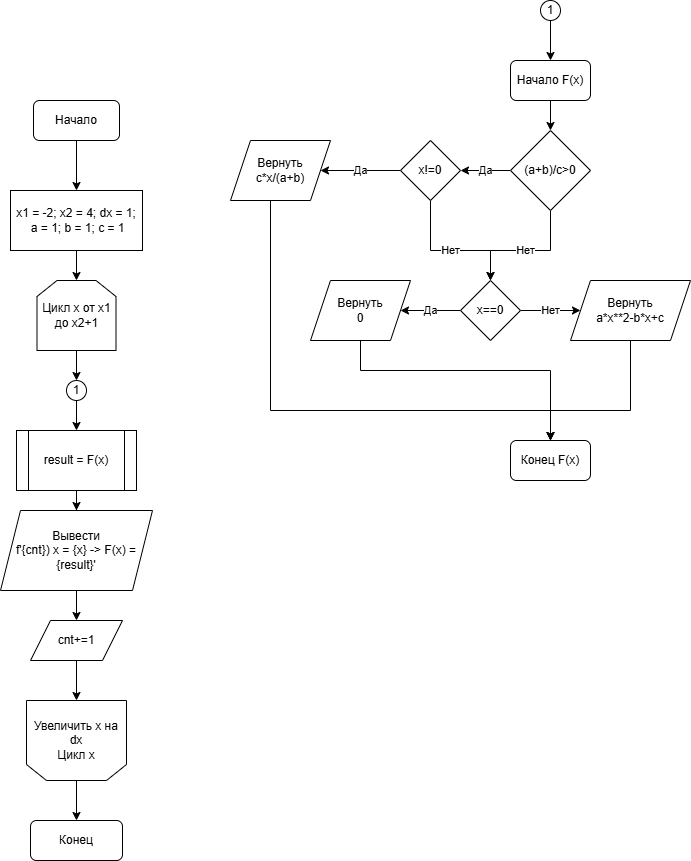

The diagram above was exported from draw.io. Its source (the exported page's mxGraphModel, read from the mxfile embedded in the PNG):
<mxGraphModel dx="1434" dy="991" grid="1" gridSize="10" guides="1" tooltips="1" connect="1" arrows="1" fold="1" page="1" pageScale="1" pageWidth="827" pageHeight="1169" math="0" shadow="0">
  <root>
    <mxCell id="0" />
    <mxCell id="1" parent="0" />
    <mxCell id="lpJkd3HTgbMedt7BmzEQ-3" edge="1" parent="1" source="lpJkd3HTgbMedt7BmzEQ-2" style="edgeStyle=orthogonalEdgeStyle;rounded=0;orthogonalLoop=1;jettySize=auto;html=1;" target="lpJkd3HTgbMedt7BmzEQ-4">
      <mxGeometry relative="1" as="geometry">
        <mxPoint x="86" y="260" as="targetPoint" />
      </mxGeometry>
    </mxCell>
    <mxCell id="lpJkd3HTgbMedt7BmzEQ-2" parent="1" style="rounded=1;whiteSpace=wrap;html=1;" value="Начало" vertex="1">
      <mxGeometry height="40" width="86" x="43" y="170" as="geometry" />
    </mxCell>
    <mxCell id="lpJkd3HTgbMedt7BmzEQ-5" edge="1" parent="1" source="lpJkd3HTgbMedt7BmzEQ-4" style="edgeStyle=orthogonalEdgeStyle;rounded=0;orthogonalLoop=1;jettySize=auto;html=1;" target="lpJkd3HTgbMedt7BmzEQ-10">
      <mxGeometry relative="1" as="geometry">
        <mxPoint x="86.00000000000011" y="350" as="targetPoint" />
      </mxGeometry>
    </mxCell>
    <mxCell id="lpJkd3HTgbMedt7BmzEQ-4" parent="1" style="rounded=0;whiteSpace=wrap;html=1;" value="x1 = -2; x2 = 4; dx = 1;&lt;div&gt;&amp;nbsp;a = 1; b = 1; c = 1&lt;/div&gt;" vertex="1">
      <mxGeometry height="60" width="132" x="20" y="260" as="geometry" />
    </mxCell>
    <mxCell id="lpJkd3HTgbMedt7BmzEQ-25" edge="1" parent="1" source="lpJkd3HTgbMedt7BmzEQ-10" style="edgeStyle=orthogonalEdgeStyle;rounded=0;orthogonalLoop=1;jettySize=auto;html=1;" target="lpJkd3HTgbMedt7BmzEQ-23">
      <mxGeometry relative="1" as="geometry" />
    </mxCell>
    <mxCell id="lpJkd3HTgbMedt7BmzEQ-10" parent="1" style="shape=loopLimit;whiteSpace=wrap;html=1;" value="Цикл x от x1 до x2+1" vertex="1">
      <mxGeometry height="70" width="79" x="46.5" y="350" as="geometry" />
    </mxCell>
    <mxCell id="lpJkd3HTgbMedt7BmzEQ-13" edge="1" parent="1" source="lpJkd3HTgbMedt7BmzEQ-12" style="edgeStyle=orthogonalEdgeStyle;rounded=0;orthogonalLoop=1;jettySize=auto;html=1;" target="lpJkd3HTgbMedt7BmzEQ-14">
      <mxGeometry relative="1" as="geometry">
        <mxPoint x="86" y="600" as="targetPoint" />
      </mxGeometry>
    </mxCell>
    <mxCell id="lpJkd3HTgbMedt7BmzEQ-12" parent="1" style="shape=process;whiteSpace=wrap;html=1;backgroundOutline=1;" value="result = F(x)" vertex="1">
      <mxGeometry height="60" width="120" x="26" y="500" as="geometry" />
    </mxCell>
    <mxCell id="lpJkd3HTgbMedt7BmzEQ-15" edge="1" parent="1" source="lpJkd3HTgbMedt7BmzEQ-14" style="edgeStyle=orthogonalEdgeStyle;rounded=0;orthogonalLoop=1;jettySize=auto;html=1;" target="lpJkd3HTgbMedt7BmzEQ-16">
      <mxGeometry relative="1" as="geometry">
        <mxPoint x="86" y="690" as="targetPoint" />
      </mxGeometry>
    </mxCell>
    <mxCell id="lpJkd3HTgbMedt7BmzEQ-14" parent="1" style="shape=parallelogram;perimeter=parallelogramPerimeter;whiteSpace=wrap;html=1;fixedSize=1;" value="Вывести&lt;div&gt;f'{cnt}) x = {x} -&amp;gt; F(x) = {result}'&lt;/div&gt;" vertex="1">
      <mxGeometry height="80" width="152" x="10" y="580" as="geometry" />
    </mxCell>
    <mxCell id="lpJkd3HTgbMedt7BmzEQ-17" edge="1" parent="1" source="lpJkd3HTgbMedt7BmzEQ-16" style="edgeStyle=orthogonalEdgeStyle;rounded=0;orthogonalLoop=1;jettySize=auto;html=1;">
      <mxGeometry relative="1" as="geometry">
        <mxPoint x="86.00000000000011" y="770" as="targetPoint" />
      </mxGeometry>
    </mxCell>
    <mxCell id="lpJkd3HTgbMedt7BmzEQ-16" parent="1" style="shape=parallelogram;perimeter=parallelogramPerimeter;whiteSpace=wrap;html=1;fixedSize=1;" value="cnt+=1" vertex="1">
      <mxGeometry height="40" width="92" x="40" y="690" as="geometry" />
    </mxCell>
    <mxCell id="lpJkd3HTgbMedt7BmzEQ-21" edge="1" parent="1" source="lpJkd3HTgbMedt7BmzEQ-20" style="edgeStyle=orthogonalEdgeStyle;rounded=0;orthogonalLoop=1;jettySize=auto;html=1;" target="lpJkd3HTgbMedt7BmzEQ-22">
      <mxGeometry relative="1" as="geometry">
        <mxPoint x="86" y="890" as="targetPoint" />
      </mxGeometry>
    </mxCell>
    <mxCell id="lpJkd3HTgbMedt7BmzEQ-20" parent="1" style="shape=loopLimit;whiteSpace=wrap;html=1;direction=west;" value="Увеличить x на dx&lt;div&gt;Цикл x&lt;/div&gt;" vertex="1">
      <mxGeometry height="80" width="100" x="36" y="770" as="geometry" />
    </mxCell>
    <mxCell id="lpJkd3HTgbMedt7BmzEQ-22" parent="1" style="rounded=1;whiteSpace=wrap;html=1;" value="Конец" vertex="1">
      <mxGeometry height="40" width="92" x="40" y="890" as="geometry" />
    </mxCell>
    <mxCell id="lpJkd3HTgbMedt7BmzEQ-26" edge="1" parent="1" source="lpJkd3HTgbMedt7BmzEQ-23" style="edgeStyle=orthogonalEdgeStyle;rounded=0;orthogonalLoop=1;jettySize=auto;html=1;" target="lpJkd3HTgbMedt7BmzEQ-12">
      <mxGeometry relative="1" as="geometry" />
    </mxCell>
    <mxCell id="lpJkd3HTgbMedt7BmzEQ-23" parent="1" style="ellipse;whiteSpace=wrap;html=1;aspect=fixed;" value="1" vertex="1">
      <mxGeometry height="20" width="20" x="76" y="450" as="geometry" />
    </mxCell>
    <mxCell id="lpJkd3HTgbMedt7BmzEQ-29" edge="1" parent="1" source="lpJkd3HTgbMedt7BmzEQ-28" style="edgeStyle=orthogonalEdgeStyle;rounded=0;orthogonalLoop=1;jettySize=auto;html=1;" target="lpJkd3HTgbMedt7BmzEQ-30">
      <mxGeometry relative="1" as="geometry">
        <mxPoint x="560.0000000000001" y="120" as="targetPoint" />
      </mxGeometry>
    </mxCell>
    <mxCell id="lpJkd3HTgbMedt7BmzEQ-28" parent="1" style="ellipse;whiteSpace=wrap;html=1;aspect=fixed;" value="1" vertex="1">
      <mxGeometry height="20" width="20" x="550" y="70" as="geometry" />
    </mxCell>
    <mxCell id="lpJkd3HTgbMedt7BmzEQ-31" edge="1" parent="1" source="lpJkd3HTgbMedt7BmzEQ-30" style="edgeStyle=orthogonalEdgeStyle;rounded=0;orthogonalLoop=1;jettySize=auto;html=1;" target="lpJkd3HTgbMedt7BmzEQ-32">
      <mxGeometry relative="1" as="geometry">
        <mxPoint x="560.0000000000001" y="200" as="targetPoint" />
      </mxGeometry>
    </mxCell>
    <mxCell id="lpJkd3HTgbMedt7BmzEQ-30" parent="1" style="rounded=1;whiteSpace=wrap;html=1;" value="Начало F(x)" vertex="1">
      <mxGeometry height="40" width="80" x="520" y="130" as="geometry" />
    </mxCell>
    <mxCell id="lpJkd3HTgbMedt7BmzEQ-33" edge="1" parent="1" source="lpJkd3HTgbMedt7BmzEQ-32" style="edgeStyle=orthogonalEdgeStyle;rounded=0;orthogonalLoop=1;jettySize=auto;html=1;" target="lpJkd3HTgbMedt7BmzEQ-34" value="Да">
      <mxGeometry relative="1" as="geometry">
        <mxPoint x="470" y="240" as="targetPoint" />
      </mxGeometry>
    </mxCell>
    <mxCell id="lpJkd3HTgbMedt7BmzEQ-38" edge="1" parent="1" source="lpJkd3HTgbMedt7BmzEQ-32" style="edgeStyle=orthogonalEdgeStyle;rounded=0;orthogonalLoop=1;jettySize=auto;html=1;entryX=0.5;entryY=0;entryDx=0;entryDy=0;" target="lpJkd3HTgbMedt7BmzEQ-39" value="Нет">
      <mxGeometry relative="1" as="geometry">
        <Array as="points">
          <mxPoint x="560" y="320" />
          <mxPoint x="500" y="320" />
        </Array>
        <mxPoint x="520" y="320" as="targetPoint" />
      </mxGeometry>
    </mxCell>
    <mxCell id="lpJkd3HTgbMedt7BmzEQ-32" parent="1" style="rhombus;whiteSpace=wrap;html=1;" value="(a+b)/c&amp;gt;0" vertex="1">
      <mxGeometry height="80" width="80" x="520.0000000000001" y="200" as="geometry" />
    </mxCell>
    <mxCell id="lpJkd3HTgbMedt7BmzEQ-35" edge="1" parent="1" source="lpJkd3HTgbMedt7BmzEQ-34" style="edgeStyle=orthogonalEdgeStyle;rounded=0;orthogonalLoop=1;jettySize=auto;html=1;" target="lpJkd3HTgbMedt7BmzEQ-36" value="Да">
      <mxGeometry relative="1" as="geometry">
        <mxPoint x="380" y="240" as="targetPoint" />
      </mxGeometry>
    </mxCell>
    <mxCell id="lpJkd3HTgbMedt7BmzEQ-37" edge="1" parent="1" source="lpJkd3HTgbMedt7BmzEQ-34" style="edgeStyle=orthogonalEdgeStyle;rounded=0;orthogonalLoop=1;jettySize=auto;html=1;" target="lpJkd3HTgbMedt7BmzEQ-39" value="Нет">
      <mxGeometry relative="1" as="geometry">
        <Array as="points">
          <mxPoint x="440" y="320" />
        </Array>
        <mxPoint x="460" y="320" as="targetPoint" />
      </mxGeometry>
    </mxCell>
    <mxCell id="lpJkd3HTgbMedt7BmzEQ-34" parent="1" style="rhombus;whiteSpace=wrap;html=1;" value="x!=0" vertex="1">
      <mxGeometry height="60" width="60" x="410" y="210" as="geometry" />
    </mxCell>
    <mxCell id="lpJkd3HTgbMedt7BmzEQ-44" edge="1" parent="1" source="lpJkd3HTgbMedt7BmzEQ-36" style="edgeStyle=orthogonalEdgeStyle;rounded=0;orthogonalLoop=1;jettySize=auto;html=1;">
      <mxGeometry relative="1" as="geometry">
        <Array as="points">
          <mxPoint x="280" y="480" />
          <mxPoint x="560" y="480" />
        </Array>
        <mxPoint x="560" y="510" as="targetPoint" />
      </mxGeometry>
    </mxCell>
    <mxCell id="lpJkd3HTgbMedt7BmzEQ-36" parent="1" style="shape=parallelogram;perimeter=parallelogramPerimeter;whiteSpace=wrap;html=1;fixedSize=1;" value="Вернуть&lt;div&gt;c*x/(a+b)&lt;/div&gt;" vertex="1">
      <mxGeometry height="60" width="100" x="240" y="210" as="geometry" />
    </mxCell>
    <mxCell id="lpJkd3HTgbMedt7BmzEQ-40" edge="1" parent="1" source="lpJkd3HTgbMedt7BmzEQ-39" style="edgeStyle=orthogonalEdgeStyle;rounded=0;orthogonalLoop=1;jettySize=auto;html=1;" target="lpJkd3HTgbMedt7BmzEQ-41" value="Да">
      <mxGeometry relative="1" as="geometry">
        <mxPoint x="430" y="380" as="targetPoint" />
      </mxGeometry>
    </mxCell>
    <mxCell id="lpJkd3HTgbMedt7BmzEQ-42" edge="1" parent="1" source="lpJkd3HTgbMedt7BmzEQ-39" style="edgeStyle=orthogonalEdgeStyle;rounded=0;orthogonalLoop=1;jettySize=auto;html=1;" target="lpJkd3HTgbMedt7BmzEQ-43" value="Нет">
      <mxGeometry relative="1" as="geometry">
        <mxPoint x="590" y="380" as="targetPoint" />
      </mxGeometry>
    </mxCell>
    <mxCell id="lpJkd3HTgbMedt7BmzEQ-39" parent="1" style="rhombus;whiteSpace=wrap;html=1;" value="x==0" vertex="1">
      <mxGeometry height="60" width="60" x="470" y="350" as="geometry" />
    </mxCell>
    <mxCell id="lpJkd3HTgbMedt7BmzEQ-46" edge="1" parent="1" source="lpJkd3HTgbMedt7BmzEQ-41" style="edgeStyle=orthogonalEdgeStyle;rounded=0;orthogonalLoop=1;jettySize=auto;html=1;">
      <mxGeometry relative="1" as="geometry">
        <Array as="points">
          <mxPoint x="370" y="440" />
          <mxPoint x="560" y="440" />
        </Array>
        <mxPoint x="560" y="510" as="targetPoint" />
      </mxGeometry>
    </mxCell>
    <mxCell id="lpJkd3HTgbMedt7BmzEQ-41" parent="1" style="shape=parallelogram;perimeter=parallelogramPerimeter;whiteSpace=wrap;html=1;fixedSize=1;" value="Вернуть&lt;div&gt;0&lt;/div&gt;" vertex="1">
      <mxGeometry height="60" width="100" x="320" y="350" as="geometry" />
    </mxCell>
    <mxCell id="lpJkd3HTgbMedt7BmzEQ-45" edge="1" parent="1" source="lpJkd3HTgbMedt7BmzEQ-43" style="edgeStyle=orthogonalEdgeStyle;rounded=0;orthogonalLoop=1;jettySize=auto;html=1;" target="lpJkd3HTgbMedt7BmzEQ-47">
      <mxGeometry relative="1" as="geometry">
        <Array as="points">
          <mxPoint x="640" y="480" />
          <mxPoint x="560" y="480" />
        </Array>
        <mxPoint x="560" y="510" as="targetPoint" />
      </mxGeometry>
    </mxCell>
    <mxCell id="lpJkd3HTgbMedt7BmzEQ-43" parent="1" style="shape=parallelogram;perimeter=parallelogramPerimeter;whiteSpace=wrap;html=1;fixedSize=1;" value="Вернуть&lt;div&gt;a*x**2-b*x+c&lt;/div&gt;" vertex="1">
      <mxGeometry height="60" width="120" x="580" y="350" as="geometry" />
    </mxCell>
    <mxCell id="lpJkd3HTgbMedt7BmzEQ-47" parent="1" style="rounded=1;whiteSpace=wrap;html=1;" value="Конец F(x)" vertex="1">
      <mxGeometry height="40" width="80" x="520" y="510" as="geometry" />
    </mxCell>
  </root>
</mxGraphModel>